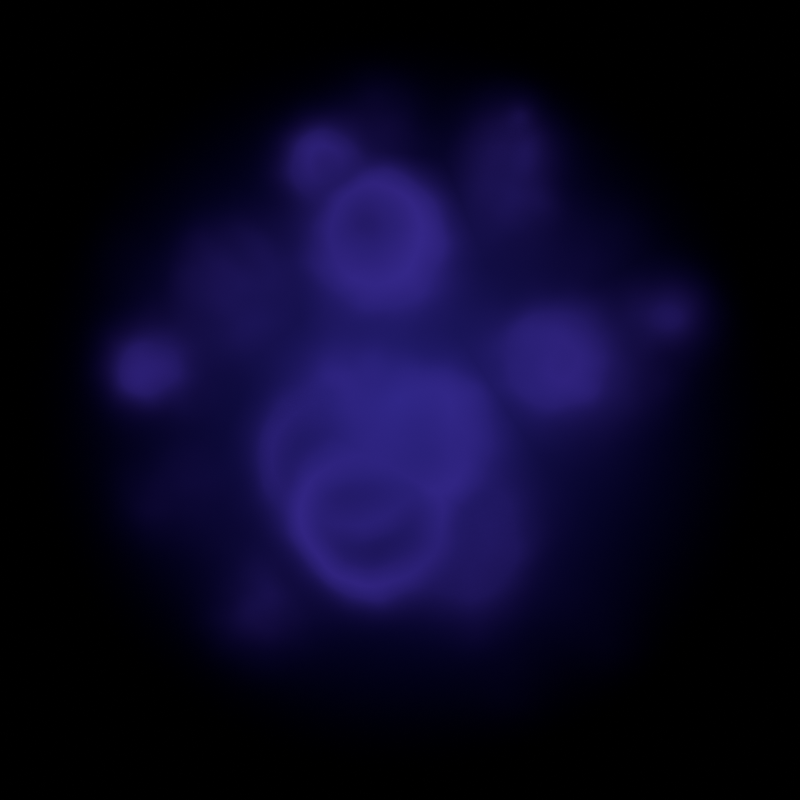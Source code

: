 # Source: quarg_explosion.blend  (saved by Blender 5.0.119; exported with 4.5.12 LTS)
import bpy
from mathutils import Matrix  # noqa: F401  (used for matrix-valued properties, if any)

bpy.ops.wm.read_factory_settings(use_empty=True)
scene = bpy.context.scene
scene.name = 'Scene'

# ---- collections
col_collection = bpy.data.collections.new('Collection'); scene.collection.children.link(col_collection)

# ---- materials (node trees are filled in below, after node groups)
mat_material_001 = bpy.data.materials.new('Material.001')
mat_material_001.surface_render_method = 'BLENDED'
mat_material_001.blend_method = 'BLEND'
mat_material_001.use_backface_culling_lightprobe_volume = False
mat_material_002 = bpy.data.materials.new('Material.002')
mat_material_002.surface_render_method = 'BLENDED'
mat_material_002.blend_method = 'BLEND'
mat_material_002.use_backface_culling_lightprobe_volume = False
mat_material_003 = bpy.data.materials.new('Material.003')
mat_material_003.surface_render_method = 'BLENDED'
mat_material_003.blend_method = 'BLEND'
mat_material_003.use_backface_culling_lightprobe_volume = False
mat_material_004 = bpy.data.materials.new('Material.004')
mat_material_004.surface_render_method = 'BLENDED'
mat_material_004.blend_method = 'BLEND'
mat_material_004.use_backface_culling_lightprobe_volume = False
mat_material_006 = bpy.data.materials.new('Material.006')
mat_material_006.surface_render_method = 'BLENDED'
mat_material_006.blend_method = 'BLEND'
mat_material_006.use_backface_culling_lightprobe_volume = False
mat_material_007 = bpy.data.materials.new('Material.007')
mat_material_007.surface_render_method = 'BLENDED'
mat_material_007.blend_method = 'BLEND'
mat_material_007.use_backface_culling_lightprobe_volume = False
mat_material_005 = bpy.data.materials.new('Material.005')
mat_material_005.surface_render_method = 'BLENDED'
mat_material_005.blend_method = 'BLEND'
mat_material_005.use_backface_culling_lightprobe_volume = False
mat_material_008 = bpy.data.materials.new('Material.008')
mat_material_008.surface_render_method = 'BLENDED'
mat_material_008.blend_method = 'BLEND'
mat_material_008.use_backface_culling_lightprobe_volume = False

# ---- node groups
ng_geometry_nodes = bpy.data.node_groups.new('Geometry Nodes', 'GeometryNodeTree')
_s = ng_geometry_nodes.interface.new_socket(name='Geometry', in_out='OUTPUT', socket_type='NodeSocketGeometry')
_s = ng_geometry_nodes.interface.new_socket(name='Geometry', in_out='INPUT', socket_type='NodeSocketGeometry')
ng_geometry_nodes.is_modifier = True
# nodes of 'Geometry Nodes' reference scene objects; filled in after objects exist
ng_geometry_nodes_001 = bpy.data.node_groups.new('Geometry Nodes.001', 'GeometryNodeTree')
_s = ng_geometry_nodes_001.interface.new_socket(name='Geometry', in_out='OUTPUT', socket_type='NodeSocketGeometry')
_s = ng_geometry_nodes_001.interface.new_socket(name='Geometry', in_out='INPUT', socket_type='NodeSocketGeometry')
ng_geometry_nodes_001.is_modifier = True
# nodes of 'Geometry Nodes.001' reference scene objects; filled in after objects exist

# ---- material node trees
mat_material_001.use_nodes = True; mat_material_001.node_tree.nodes.clear()
_N = mat_material_001.node_tree.nodes; _L = mat_material_001.node_tree.links
n0 = _N.new('ShaderNodeOutputMaterial'); n0.name = 'Material Output'; n0.location = (300, 300)
n1 = _N.new('ShaderNodeBsdfTransparent'); n1.name = 'Transparent BSDF'; n1.location = (-178, 283)
n2 = _N.new('ShaderNodeEmission'); n2.name = 'Emission'; n2.location = (-163, 193)
n2.inputs[0].default_value = (0.0, 0.0, 0.0, 1.0)
n3 = _N.new('ShaderNodeTexCoord'); n3.name = 'Texture Coordinate'; n3.location = (-1129, 285)
n4 = _N.new('ShaderNodeVectorMath'); n4.name = 'Vector Math'; n4.location = (-917, 249)
n4.operation = 'LENGTH'
n5 = _N.new('ShaderNodeMapRange'); n5.name = 'Map Range'; n5.location = (-734, 305)
n5.inputs[1].default_value = 0.4
n5.inputs[2].default_value = 0.0
n6 = _N.new('ShaderNodeMath'); n6.name = 'Math'; n6.location = (-552, 301)
n6.operation = 'POWER'
n6.inputs[1].default_value = 3.0
n7 = _N.new('ShaderNodeAddShader'); n7.name = 'Add Shader'; n7.location = (76, 279)
_L.new(n3.outputs[3], n4.inputs[0])
_L.new(n4.outputs[1], n5.inputs[0])
_L.new(n5.outputs[0], n6.inputs[0])
_L.new(n7.outputs[0], n0.inputs[0])
_L.new(n2.outputs[0], n7.inputs[1])
_L.new(n1.outputs[0], n7.inputs[0])
_L.new(n6.outputs[0], n2.inputs[1])
n0.is_active_output = True
mat_material_002.use_nodes = True; mat_material_002.node_tree.nodes.clear()
_N = mat_material_002.node_tree.nodes; _L = mat_material_002.node_tree.links
n0 = _N.new('ShaderNodeOutputMaterial'); n0.name = 'Material Output'; n0.location = (300, 300)
n1 = _N.new('ShaderNodeBsdfTransparent'); n1.name = 'Transparent BSDF'; n1.location = (-178, 283)
n2 = _N.new('ShaderNodeEmission'); n2.name = 'Emission'; n2.location = (-163, 193)
n2.inputs[0].default_value = (0.02077, 0.001627, 0.1406, 1.0)
n3 = _N.new('ShaderNodeTexCoord'); n3.name = 'Texture Coordinate'; n3.location = (-1129, 285)
n4 = _N.new('ShaderNodeVectorMath'); n4.name = 'Vector Math'; n4.location = (-917, 249)
n4.operation = 'LENGTH'
n5 = _N.new('ShaderNodeMapRange'); n5.name = 'Map Range'; n5.location = (-734, 305)
n5.inputs[1].default_value = 1.0
n5.inputs[2].default_value = 0.0
n6 = _N.new('ShaderNodeMath'); n6.name = 'Math'; n6.location = (-552, 301)
n6.operation = 'POWER'
n6.inputs[1].default_value = 2.0
n7 = _N.new('ShaderNodeAddShader'); n7.name = 'Add Shader'; n7.location = (53, 249)
_L.new(n3.outputs[3], n4.inputs[0])
_L.new(n4.outputs[1], n5.inputs[0])
_L.new(n5.outputs[0], n6.inputs[0])
_L.new(n7.outputs[0], n0.inputs[0])
_L.new(n1.outputs[0], n7.inputs[0])
_L.new(n2.outputs[0], n7.inputs[1])
_L.new(n6.outputs[0], n2.inputs[1])
n0.is_active_output = True
mat_material_003.use_nodes = True; mat_material_003.node_tree.nodes.clear()
_N = mat_material_003.node_tree.nodes; _L = mat_material_003.node_tree.links
n0 = _N.new('ShaderNodeOutputMaterial'); n0.name = 'Material Output'; n0.location = (300, 300)
n1 = _N.new('ShaderNodeBsdfTransparent'); n1.name = 'Transparent BSDF'; n1.location = (-178, 283)
n2 = _N.new('ShaderNodeEmission'); n2.name = 'Emission'; n2.location = (-163, 193)
n2.inputs[0].default_value = (0.0, 0.0, 0.0, 1.0)
n3 = _N.new('ShaderNodeTexCoord'); n3.name = 'Texture Coordinate'; n3.location = (-1129, 285)
n4 = _N.new('ShaderNodeVectorMath'); n4.name = 'Vector Math'; n4.location = (-917, 249)
n4.operation = 'LENGTH'
n5 = _N.new('ShaderNodeMapRange'); n5.name = 'Map Range'; n5.location = (-734, 305)
n5.inputs[1].default_value = 1.0
n5.inputs[2].default_value = 0.3
n6 = _N.new('ShaderNodeMath'); n6.name = 'Math'; n6.location = (-552, 301)
n6.operation = 'POWER'
n6.inputs[1].default_value = 4.0
n7 = _N.new('ShaderNodeAddShader'); n7.name = 'Add Shader'; n7.location = (53, 249)
_L.new(n3.outputs[3], n4.inputs[0])
_L.new(n4.outputs[1], n5.inputs[0])
_L.new(n5.outputs[0], n6.inputs[0])
_L.new(n7.outputs[0], n0.inputs[0])
_L.new(n1.outputs[0], n7.inputs[0])
_L.new(n2.outputs[0], n7.inputs[1])
_L.new(n6.outputs[0], n2.inputs[1])
n0.is_active_output = True
mat_material_004.use_nodes = True; mat_material_004.node_tree.nodes.clear()
_N = mat_material_004.node_tree.nodes; _L = mat_material_004.node_tree.links
n0 = _N.new('ShaderNodeOutputMaterial'); n0.name = 'Material Output'; n0.location = (300, 300)
n1 = _N.new('ShaderNodeBsdfTransparent'); n1.name = 'Transparent BSDF'; n1.location = (-178, 283)
n2 = _N.new('ShaderNodeEmission'); n2.name = 'Emission'; n2.location = (-163, 193)
n2.inputs[0].default_value = (0.0, 0.0, 0.0, 1.0)
n3 = _N.new('ShaderNodeTexCoord'); n3.name = 'Texture Coordinate'; n3.location = (-1129, 285)
n4 = _N.new('ShaderNodeVectorMath'); n4.name = 'Vector Math'; n4.location = (-917, 249)
n4.operation = 'LENGTH'
n5 = _N.new('ShaderNodeMapRange'); n5.name = 'Map Range'; n5.location = (-734, 305)
n5.inputs[1].default_value = 1.0
n5.inputs[2].default_value = 0.25
n6 = _N.new('ShaderNodeMath'); n6.name = 'Math'; n6.location = (-552, 301)
n6.operation = 'POWER'
n6.inputs[1].default_value = 2.0
n7 = _N.new('ShaderNodeMixShader'); n7.name = 'Mix Shader'; n7.location = (93, 282)
_L.new(n3.outputs[3], n4.inputs[0])
_L.new(n4.outputs[1], n5.inputs[0])
_L.new(n5.outputs[0], n6.inputs[0])
_L.new(n7.outputs[0], n0.inputs[0])
_L.new(n2.outputs[0], n7.inputs[2])
_L.new(n1.outputs[0], n7.inputs[1])
_L.new(n6.outputs[0], n7.inputs[0])
n0.is_active_output = True
mat_material_006.use_nodes = True; mat_material_006.node_tree.nodes.clear()
_N = mat_material_006.node_tree.nodes; _L = mat_material_006.node_tree.links
n0 = _N.new('ShaderNodeOutputMaterial'); n0.name = 'Material Output'; n0.location = (300, 300)
n1 = _N.new('ShaderNodeBsdfTransparent'); n1.name = 'Transparent BSDF'; n1.location = (-178, 283)
n2 = _N.new('ShaderNodeEmission'); n2.name = 'Emission'; n2.location = (-163, 193)
n2.inputs[0].default_value = (0.02227, 0.01259, 0.1503, 1.0)
n3 = _N.new('ShaderNodeTexCoord'); n3.name = 'Texture Coordinate'; n3.location = (-1237, 314)
n4 = _N.new('ShaderNodeVectorMath'); n4.name = 'Vector Math'; n4.location = (-917, 249)
n4.operation = 'LENGTH'
n5 = _N.new('ShaderNodeMapRange'); n5.name = 'Map Range'; n5.location = (-734, 305)
n5.inputs[1].default_value = 1.0
n5.inputs[2].default_value = 0.0
n6 = _N.new('ShaderNodeMath'); n6.name = 'Math'; n6.location = (-552, 301)
n6.operation = 'POWER'
n6.inputs[1].default_value = 2.0
n7 = _N.new('ShaderNodeAddShader'); n7.name = 'Add Shader'; n7.location = (53, 249)
_L.new(n3.outputs[3], n4.inputs[0])
_L.new(n4.outputs[1], n5.inputs[0])
_L.new(n5.outputs[0], n6.inputs[0])
_L.new(n7.outputs[0], n0.inputs[0])
_L.new(n1.outputs[0], n7.inputs[0])
_L.new(n2.outputs[0], n7.inputs[1])
_L.new(n6.outputs[0], n2.inputs[1])
n0.is_active_output = True
mat_material_007.use_nodes = True; mat_material_007.node_tree.nodes.clear()
_N = mat_material_007.node_tree.nodes; _L = mat_material_007.node_tree.links
n0 = _N.new('ShaderNodeOutputMaterial'); n0.name = 'Material Output'; n0.location = (300, 300)
n1 = _N.new('ShaderNodeBsdfTransparent'); n1.name = 'Transparent BSDF'; n1.location = (-178, 283)
n2 = _N.new('ShaderNodeEmission'); n2.name = 'Emission'; n2.location = (-163, 193)
n2.inputs[0].default_value = (4.869, 3.416, 4.962, 1.0)
n3 = _N.new('ShaderNodeTexCoord'); n3.name = 'Texture Coordinate'; n3.location = (-1129, 285)
n4 = _N.new('ShaderNodeVectorMath'); n4.name = 'Vector Math'; n4.location = (-917, 249)
n4.operation = 'LENGTH'
n5 = _N.new('ShaderNodeMapRange'); n5.name = 'Map Range'; n5.location = (-734, 305)
n5.inputs[1].default_value = 0.5
n5.inputs[2].default_value = 0.0
n6 = _N.new('ShaderNodeMath'); n6.name = 'Math'; n6.location = (-552, 301)
n6.operation = 'POWER'
n6.inputs[1].default_value = 3.0
n7 = _N.new('ShaderNodeAddShader'); n7.name = 'Add Shader'; n7.location = (76, 279)
_L.new(n3.outputs[3], n4.inputs[0])
_L.new(n4.outputs[1], n5.inputs[0])
_L.new(n5.outputs[0], n6.inputs[0])
_L.new(n7.outputs[0], n0.inputs[0])
_L.new(n2.outputs[0], n7.inputs[1])
_L.new(n1.outputs[0], n7.inputs[0])
_L.new(n6.outputs[0], n2.inputs[1])
n0.is_active_output = True
mat_material_005.use_nodes = True; mat_material_005.node_tree.nodes.clear()
_N = mat_material_005.node_tree.nodes; _L = mat_material_005.node_tree.links
n0 = _N.new('ShaderNodeOutputMaterial'); n0.name = 'Material Output'; n0.location = (630, 300)
n1 = _N.new('ShaderNodeBsdfTransparent'); n1.name = 'Transparent BSDF'; n1.location = (223, 385)
n2 = _N.new('ShaderNodeEmission'); n2.name = 'Emission'; n2.location = (167, 193)
n2.inputs[0].default_value = (0.0, 0.0, 0.0, 1.0)
n3 = _N.new('ShaderNodeTexCoord'); n3.name = 'Texture Coordinate'; n3.location = (-1129, 285)
n4 = _N.new('ShaderNodeVectorMath'); n4.name = 'Vector Math'; n4.location = (-917, 249)
n4.operation = 'LENGTH'
n5 = _N.new('ShaderNodeAddShader'); n5.name = 'Add Shader'; n5.location = (383, 249)
n6 = _N.new('ShaderNodeMath'); n6.name = 'Math'; n6.location = (-718, 274)
n6.inputs[1].default_value = -0.85
n7 = _N.new('ShaderNodeMath'); n7.name = 'Math.001'; n7.location = (-553, 272)
n7.operation = 'POWER'
n7.inputs[1].default_value = 2.0
n8 = _N.new('ShaderNodeMath'); n8.name = 'Math.002'; n8.location = (-193, 272)
n8.operation = 'POWER'
n9 = _N.new('ShaderNodeMath'); n9.name = 'Math.003'; n9.location = (-373, 274)
n9.operation = 'MULTIPLY'
n9.inputs[1].default_value = 50.0
n10 = _N.new('ShaderNodeMath'); n10.name = 'Math.004'; n10.location = (-13, 274)
n10.operation = 'MULTIPLY'
n11 = _N.new('ShaderNodeTexNoise'); n11.name = 'Noise Texture'; n11.location = (-381, -27)
n11.inputs[2].default_value = 10.0
n12 = _N.new('ShaderNodeVectorMath'); n12.name = 'Vector Math.001'; n12.location = (-791, 91)
n12.operation = 'NORMALIZE'
_L.new(n3.outputs[3], n4.inputs[0])
_L.new(n5.outputs[0], n0.inputs[0])
_L.new(n1.outputs[0], n5.inputs[0])
_L.new(n2.outputs[0], n5.inputs[1])
_L.new(n4.outputs[1], n6.inputs[0])
_L.new(n6.outputs[0], n7.inputs[0])
_L.new(n9.outputs[0], n8.inputs[1])
_L.new(n10.outputs[0], n2.inputs[1])
_L.new(n7.outputs[0], n9.inputs[0])
_L.new(n8.outputs[0], n10.inputs[0])
_L.new(n11.outputs[0], n10.inputs[1])
_L.new(n12.outputs[0], n11.inputs[0])
_L.new(n3.outputs[3], n12.inputs[0])
n0.is_active_output = True
mat_material_008.use_nodes = True; mat_material_008.node_tree.nodes.clear()
_N = mat_material_008.node_tree.nodes; _L = mat_material_008.node_tree.links
n0 = _N.new('ShaderNodeOutputMaterial'); n0.name = 'Material Output'; n0.location = (1366, 307)
n1 = _N.new('ShaderNodeEmission'); n1.name = 'Emission'; n1.location = (714, 188)
n1.inputs[0].default_value = (0.2145, 0.01719, 1.0, 1.0)
n2 = _N.new('ShaderNodeMixShader'); n2.name = 'Mix Shader'; n2.location = (1101, 260)
n3 = _N.new('ShaderNodeBsdfTransparent'); n3.name = 'Transparent BSDF'; n3.location = (562, 51)
n4 = _N.new('ShaderNodeTexCoord'); n4.name = 'Texture Coordinate'; n4.location = (-2548, 406)
n5 = _N.new('ShaderNodeTexVoronoi'); n5.name = 'Voronoi Texture'; n5.location = (-1318, 415)
n5.inputs[2].default_value = 2.0
n6 = _N.new('ShaderNodeMapRange'); n6.name = 'Map Range'; n6.location = (-1073, 435)
n6.inputs[1].default_value = 1.0
n6.inputs[2].default_value = 0.0
n7 = _N.new('ShaderNodeMath'); n7.name = 'Math'; n7.location = (-476, 379)
n7.operation = 'SUBTRACT'
n8 = _N.new('ShaderNodeVectorMath'); n8.name = 'Vector Math'; n8.location = (-1314, 59)
n8.operation = 'LENGTH'
n9 = _N.new('ShaderNodeMath'); n9.name = 'Math.001'; n9.location = (-954, 133)
n9.operation = 'POWER'
n9.inputs[1].default_value = 2.0
n10 = _N.new('ShaderNodeMath'); n10.name = 'Math.002'; n10.location = (-116, 399)
n10.inputs[1].default_value = -0.07778
n11 = _N.new('ShaderNodeMath'); n11.name = 'Math.003'; n11.location = (-1134, 90)
n11.operation = 'MULTIPLY'
n11.inputs[1].default_value = 0.9859
n12 = _N.new('ShaderNodeFloatCurve'); n12.name = 'Float Curve'; n12.location = (74, 608)
_c = n12.mapping.curves[0]
while len(_c.points) > 2: _c.points.remove(_c.points[-1])
_c.points[0].location = (0.0, 0.0); _c.points[0].handle_type = 'AUTO'
_c.points[1].location = (0.21818, 0.11875); _c.points[1].handle_type = 'AUTO'
_p = _c.points.new(0.50455, 1.0); _p.handle_type = 'VECTOR'
_p = _c.points.new(0.74091, 0.375); _p.handle_type = 'AUTO'
_p = _c.points.new(1.0, 0.20625); _p.handle_type = 'AUTO'
n12.mapping.update()
n13 = _N.new('ShaderNodeMath'); n13.name = 'Math.004'; n13.location = (368, 301)
n13.operation = 'MULTIPLY'
n13.inputs[1].default_value = 0.1981
n14 = _N.new('ShaderNodeVectorMath'); n14.name = 'Vector Math.001'; n14.location = (-1535, 89)
n14.operation = 'MULTIPLY'
n14.inputs[1].default_value = (1.0, 1.0, 0.0)
n15 = _N.new('ShaderNodeMath'); n15.name = 'Math.005'; n15.location = (565, 522)
n15.operation = 'MULTIPLY'
n15.use_clamp = True
n15.inputs[1].default_value = 1.5
n16 = _N.new('ShaderNodeTexNoise'); n16.name = 'Noise Texture'; n16.location = (-1294, 750)
n16.noise_dimensions = '4D'
n16.inputs[1].default_value = 1.444
n16.inputs[2].default_value = 2.0
n16.inputs[3].default_value = 3.0
n17 = _N.new('ShaderNodeMath'); n17.name = 'Math.006'; n17.location = (534, 219)
n17.operation = 'MULTIPLY'
n18 = _N.new('ShaderNodeMapRange'); n18.name = 'Map Range.001'; n18.location = (-963, 788)
n18.inputs[1].default_value = 1.0
n18.inputs[2].default_value = 0.0
n18.inputs[3].default_value = 0.4
n18.inputs[4].default_value = 1.3
n19 = _N.new('ShaderNodeMath'); n19.name = 'Math.007'; n19.location = (-296, 384)
n19.operation = 'MULTIPLY'
n20 = _N.new('NodeReroute'); n20.name = 'Reroute'; n20.location = (-2178, 294)
n20.width = 10
n20.socket_idname = 'NodeSocketVector'
_L.new(n2.outputs[0], n0.inputs[0])
_L.new(n20.outputs[0], n5.inputs[0])
_L.new(n15.outputs[0], n2.inputs[0])
_L.new(n3.outputs[0], n2.inputs[1])
_L.new(n1.outputs[0], n2.inputs[2])
_L.new(n5.outputs[0], n6.inputs[0])
_L.new(n6.outputs[0], n7.inputs[0])
_L.new(n11.outputs[0], n9.inputs[0])
_L.new(n19.outputs[0], n10.inputs[0])
_L.new(n8.outputs[1], n11.inputs[0])
_L.new(n10.outputs[0], n12.inputs[1])
_L.new(n17.outputs[0], n1.inputs[1])
_L.new(n12.outputs[0], n13.inputs[0])
_L.new(n20.outputs[0], n14.inputs[0])
_L.new(n14.outputs[0], n8.inputs[0])
_L.new(n12.outputs[0], n15.inputs[0])
_L.new(n20.outputs[0], n16.inputs[0])
_L.new(n13.outputs[0], n17.inputs[0])
_L.new(n18.outputs[0], n17.inputs[1])
_L.new(n9.outputs[0], n7.inputs[1])
_L.new(n16.outputs[0], n18.inputs[0])
_L.new(n7.outputs[0], n19.inputs[0])
_L.new(n18.outputs[0], n19.inputs[1])
_L.new(n4.outputs[3], n20.inputs[0])
n0.is_active_output = True

# ---- world
world_world = bpy.data.worlds.new('World'); scene.world = world_world
world_world.use_nodes = True; world_world.node_tree.nodes.clear()
_N = world_world.node_tree.nodes; _L = world_world.node_tree.links
n0 = _N.new('ShaderNodeOutputWorld'); n0.name = 'World Output'; n0.location = (300, 300)
n1 = _N.new('ShaderNodeBackground'); n1.name = 'Background'; n1.location = (10, 300)
n1.inputs[0].default_value = (0.0, 0.0, 0.0, 1.0)
_L.new(n1.outputs[0], n0.inputs[0])
n0.is_active_output = True
world_world.color = (0.05088, 0.05088, 0.05088)
world_world.sun_shadow_jitter_overblur = 0.0

# ---- cameras
cam_camera = bpy.data.cameras.new('Camera')
cam_camera.type = 'ORTHO'
cam_camera.clip_end = 100.0
cam_camera.ortho_scale = 2.0

# ---- meshes
me_plane = bpy.data.meshes.new('Plane')
me_plane.from_pydata([(-1.0, -1.0, 0.0), (1.0, -1.0, 0.0), (-1.0, 1.0, 0.0), (1.0, 1.0, 0.0)], [], [(0, 1, 3, 2)])
_uv = me_plane.uv_layers.new(name='UVMap')
_uv.uv.foreach_set('vector', [0.0, 0.0, 1.0, 0.0, 1.0, 1.0, 0.0, 1.0])
me_plane.materials.append(mat_material_001)
me_plane.update()
me_plane_001 = bpy.data.meshes.new('Plane.001')
me_plane_001.from_pydata([(-1.0, -1.0, 0.0), (1.0, -1.0, 0.0), (-1.0, 1.0, 0.0), (1.0, 1.0, 0.0)], [], [(0, 1, 3, 2)])
_uv = me_plane_001.uv_layers.new(name='UVMap')
_uv.uv.foreach_set('vector', [0.0, 0.0, 1.0, 0.0, 1.0, 1.0, 0.0, 1.0])
me_plane_001.materials.append(mat_material_002)
me_plane_001.update()
me_plane_002 = bpy.data.meshes.new('Plane.002')
me_plane_002.from_pydata([(-1.0, -1.0, 0.0), (1.0, -1.0, 0.0), (-1.0, 1.0, 0.0), (1.0, 1.0, 0.0)], [], [(0, 1, 3, 2)])
_uv = me_plane_002.uv_layers.new(name='UVMap')
_uv.uv.foreach_set('vector', [0.0, 0.0, 1.0, 0.0, 1.0, 1.0, 0.0, 1.0])
me_plane_002.materials.append(mat_material_003)
me_plane_002.update()
me_plane_004 = bpy.data.meshes.new('Plane.004')
me_plane_004.from_pydata([(-1.0, -1.0, 0.0), (1.0, -1.0, 0.0), (-1.0, 1.0, 0.0), (1.0, 1.0, 0.0)], [], [(0, 1, 3, 2)])
_uv = me_plane_004.uv_layers.new(name='UVMap')
_uv.uv.foreach_set('vector', [0.0, 0.0, 1.0, 0.0, 1.0, 1.0, 0.0, 1.0])
me_plane_004.materials.append(mat_material_004)
me_plane_004.update()
me_plane_005 = bpy.data.meshes.new('Plane.005')
me_plane_005.from_pydata([(1.0, -1.0, -1.192e-07), (-1.0, -1.0, 1.192e-07), (1.0, 1.0, -1.192e-07), (-1.0, 1.0, 1.192e-07)], [], [(0, 1, 3, 2)])
_uv = me_plane_005.uv_layers.new(name='UVMap')
_uv.uv.foreach_set('vector', [0.0, 0.0, 1.0, 0.0, 1.0, 1.0, 0.0, 1.0])
me_plane_005.materials.append(mat_material_006)
me_plane_005.update()
me_plane_006 = bpy.data.meshes.new('Plane.006')
me_plane_006.from_pydata([(1.0, -1.0, -1.192e-07), (-1.0, -1.0, 1.192e-07), (1.0, 1.0, -1.192e-07), (-1.0, 1.0, 1.192e-07)], [], [(0, 1, 3, 2)])
_uv = me_plane_006.uv_layers.new(name='UVMap')
_uv.uv.foreach_set('vector', [0.0, 0.0, 1.0, 0.0, 1.0, 1.0, 0.0, 1.0])
me_plane_006.materials.append(mat_material_007)
me_plane_006.update()
me_circle = bpy.data.meshes.new('Circle')
me_circle.from_pydata([(0.1951, 0.9808, -0.366), (0.3827, 0.9239, -0.366), (0.5556, 0.8315, -0.366), (0.7071, 0.7071, -0.366), (0.8315, 0.5556, -0.366), (0.9239, 0.3827, -0.366), (0.9808, 0.1951, -0.366), (1.0, 0.0, -0.366), (0.9808, -0.1951, -0.366), (0.9239, -0.3827, -0.366), (0.8315, -0.5556, -0.366), (0.7071, -0.7071, -0.366), (0.5556, -0.8315, -0.366), (0.3827, -0.9239, -0.366), (0.1951, -0.9808, -0.366), (0.0, -1.0, -0.366), (-0.1951, -0.9808, -0.366), (-0.3827, -0.9239, -0.366), (-0.5556, -0.8315, -0.366), (-0.7071, -0.7071, -0.366), (-0.8315, -0.5556, -0.366), (-0.9239, -0.3827, -0.366), (-0.9808, -0.1951, -0.366), (-1.0, 0.0, -0.366), (-0.9808, 0.1951, -0.366), (-0.9239, 0.3827, -0.366), (-0.8315, 0.5556, -0.366), (-0.7071, 0.7071, -0.366), (-0.5556, 0.8315, -0.366), (-0.3827, 0.9239, -0.366), (-0.1951, 0.9808, -0.366), (0.0, 1.0, -0.366)], [], [(31, 0, 1, 2, 3, 4, 5, 6, 7, 8, 9, 10, 11, 12, 13, 14, 15, 16, 17, 18, 19, 20, 21, 22, 23, 24, 25, 26, 27, 28, 29, 30)])
_uv = me_circle.uv_layers.new(name='UVMap')
_uv.uv.foreach_set('vector', [0.0, 0.0, 0.0, 0.0, 0.0, 0.0, 0.0, 0.0, 0.0, 0.0, 0.0, 0.0, 0.0, 0.0, 0.0, 0.0, 0.0, 0.0, 0.0, 0.0, 0.0, 0.0, 0.0, 0.0, 0.0, 0.0, 0.0, 0.0, 0.0, 0.0, 0.0, 0.0, 0.0, 0.0, 0.0, 0.0, 0.0, 0.0, 0.0, 0.0, 0.0, 0.0, 0.0, 0.0, 0.0, 0.0, 0.0, 0.0, 0.0, 0.0, 0.0, 0.0, 0.0, 0.0, 0.0, 0.0, 0.0, 0.0, 0.0, 0.0, 0.0, 0.0, 0.0, 0.0])
me_circle.update()
me_plane_003 = bpy.data.meshes.new('Plane.003')
me_plane_003.from_pydata([(-1.0, -1.0, 0.0), (1.0, -1.0, 0.0), (-1.0, 1.0, 0.0), (1.0, 1.0, 0.0)], [], [(0, 1, 3, 2)])
_uv = me_plane_003.uv_layers.new(name='UVMap')
_uv.uv.foreach_set('vector', [0.0, 0.0, 1.0, 0.0, 1.0, 1.0, 0.0, 1.0])
me_plane_003.materials.append(mat_material_005)
me_plane_003.update()
me_plane_007 = bpy.data.meshes.new('Plane.007')
me_plane_007.from_pydata([(-1.0, -1.0, 0.0), (1.0, -1.0, 0.0), (-1.0, 1.0, 0.0), (1.0, 1.0, 0.0)], [], [(0, 1, 3, 2)])
_uv = me_plane_007.uv_layers.new(name='UVMap')
_uv.uv.foreach_set('vector', [0.0, 0.0, 1.0, 0.0, 1.0, 1.0, 0.0, 1.0])
me_plane_007.materials.append(mat_material_008)
me_plane_007.update()
me_circle_001 = bpy.data.meshes.new('Circle.001')
me_circle_001.from_pydata([(0.1951, 0.9808, -0.366), (0.3827, 0.9239, -0.366), (0.5556, 0.8315, -0.366), (0.7071, 0.7071, -0.366), (0.8315, 0.5556, -0.366), (0.9239, 0.3827, -0.366), (0.9808, 0.1951, -0.366), (1.0, 0.0, -0.366), (0.9808, -0.1951, -0.366), (0.9239, -0.3827, -0.366), (0.8315, -0.5556, -0.366), (0.7071, -0.7071, -0.366), (0.5556, -0.8315, -0.366), (0.3827, -0.9239, -0.366), (0.1951, -0.9808, -0.366), (0.0, -1.0, -0.366), (-0.1951, -0.9808, -0.366), (-0.3827, -0.9239, -0.366), (-0.5556, -0.8315, -0.366), (-0.7071, -0.7071, -0.366), (-0.8315, -0.5556, -0.366), (-0.9239, -0.3827, -0.366), (-0.9808, -0.1951, -0.366), (-1.0, 0.0, -0.366), (-0.9808, 0.1951, -0.366), (-0.9239, 0.3827, -0.366), (-0.8315, 0.5556, -0.366), (-0.7071, 0.7071, -0.366), (-0.5556, 0.8315, -0.366), (-0.3827, 0.9239, -0.366), (-0.1951, 0.9808, -0.366), (0.0, 1.0, -0.366)], [], [(31, 0, 1, 2, 3, 4, 5, 6, 7, 8, 9, 10, 11, 12, 13, 14, 15, 16, 17, 18, 19, 20, 21, 22, 23, 24, 25, 26, 27, 28, 29, 30)])
_uv = me_circle_001.uv_layers.new(name='UVMap')
_uv.uv.foreach_set('vector', [0.0, 0.0, 0.0, 0.0, 0.0, 0.0, 0.0, 0.0, 0.0, 0.0, 0.0, 0.0, 0.0, 0.0, 0.0, 0.0, 0.0, 0.0, 0.0, 0.0, 0.0, 0.0, 0.0, 0.0, 0.0, 0.0, 0.0, 0.0, 0.0, 0.0, 0.0, 0.0, 0.0, 0.0, 0.0, 0.0, 0.0, 0.0, 0.0, 0.0, 0.0, 0.0, 0.0, 0.0, 0.0, 0.0, 0.0, 0.0, 0.0, 0.0, 0.0, 0.0, 0.0, 0.0, 0.0, 0.0, 0.0, 0.0, 0.0, 0.0, 0.0, 0.0, 0.0, 0.0])
me_circle_001.update()

# ---- objects
ob_camera = bpy.data.objects.new('Camera', cam_camera)
ob_plane = bpy.data.objects.new('Plane', me_plane)
ob_plane_001 = bpy.data.objects.new('Plane.001', me_plane_001)
ob_plane_002 = bpy.data.objects.new('Plane.002', me_plane_002)
ob_plane_003 = bpy.data.objects.new('Plane.003', me_plane_004)
ob_plane_004 = bpy.data.objects.new('Plane.004', me_plane_005)
ob_plane_005 = bpy.data.objects.new('Plane.005', me_plane_006)
ob_huge = bpy.data.objects.new('Huge', me_circle)
ob_plane_006 = bpy.data.objects.new('Plane.006', me_plane_003)
ob_plane_007 = bpy.data.objects.new('Plane.007', me_plane_007)
ob_huge_large_medium = bpy.data.objects.new('Huge/Large/Medium', me_circle_001)
_N = ng_geometry_nodes.nodes; _L = ng_geometry_nodes.links
n0 = _N.new('NodeGroupInput'); n0.name = 'Group Input'; n0.location = (-950, 177)
n1 = _N.new('NodeGroupOutput'); n1.name = 'Group Output'; n1.location = (269, 0)
n2 = _N.new('GeometryNodeInstanceOnPoints'); n2.name = 'Instance on Points'; n2.location = (-10, -12)
n3 = _N.new('GeometryNodeDistributePointsOnFaces'); n3.name = 'Distribute Points on Faces'; n3.location = (-708, 177)
n3.inputs[4].default_value = 5.0
n4 = _N.new('GeometryNodeCollectionInfo'); n4.name = 'Collection Info'; n4.location = (-419, -482)
n4.inputs[0].default_value = None
n5 = _N.new('GeometryNodeInputPosition'); n5.name = 'Position'; n5.location = (-1365, -195)
n6 = _N.new('ShaderNodeSeparateXYZ'); n6.name = 'Separate XYZ'; n6.location = (-1169, -117)
n7 = _N.new('ShaderNodeMath'); n7.name = 'Math'; n7.location = (-963, -55)
n7.operation = 'ARCTAN2'
n8 = _N.new('ShaderNodeMath'); n8.name = 'Math.001'; n8.location = (-734, -130)
n8.operation = 'MULTIPLY'
n8.inputs[1].default_value = -1.0
n9 = _N.new('FunctionNodeEulerToRotation'); n9.name = 'Euler to Rotation'; n9.location = (-374, -278)
n10 = _N.new('ShaderNodeCombineXYZ'); n10.name = 'Combine XYZ'; n10.location = (-550, -297)
n11 = _N.new('ShaderNodeVectorMath'); n11.name = 'Vector Math'; n11.location = (-396, 422)
n11.operation = 'MULTIPLY'
n12 = _N.new('GeometryNodeSetPosition'); n12.name = 'Set Position'; n12.location = (-173, 204)
n13 = _N.new('GeometryNodeInputPosition'); n13.name = 'Position.001'; n13.location = (-784, 381)
n14 = _N.new('ShaderNodeValue'); n14.name = 'Value'; n14.location = (-797, 301)
n14.outputs[0].default_value = 0.6625
n15 = _N.new('FunctionNodeRandomValue'); n15.name = 'Random Value'; n15.location = (-378, -78)
n15.inputs[2].default_value = 0.1
n15.inputs[3].default_value = 0.3
_L.new(n2.outputs[0], n1.inputs[0])
_L.new(n0.outputs[0], n3.inputs[0])
_L.new(n12.outputs[0], n2.inputs[0])
_L.new(n4.outputs[0], n2.inputs[2])
_L.new(n5.outputs[0], n6.inputs[0])
_L.new(n6.outputs[1], n7.inputs[1])
_L.new(n6.outputs[0], n7.inputs[0])
_L.new(n7.outputs[0], n8.inputs[0])
_L.new(n9.outputs[0], n2.inputs[5])
_L.new(n10.outputs[0], n9.inputs[0])
_L.new(n8.outputs[0], n10.inputs[2])
_L.new(n3.outputs[0], n12.inputs[0])
_L.new(n11.outputs[0], n12.inputs[2])
_L.new(n13.outputs[0], n11.inputs[0])
_L.new(n14.outputs[0], n11.inputs[1])
_L.new(n15.outputs[1], n2.inputs[6])
n1.is_active_output = True
_N = ng_geometry_nodes_001.nodes; _L = ng_geometry_nodes_001.links
n0 = _N.new('NodeGroupInput'); n0.name = 'Group Input'; n0.location = (-950, 177)
n1 = _N.new('NodeGroupOutput'); n1.name = 'Group Output'; n1.location = (269, 0)
n2 = _N.new('GeometryNodeInstanceOnPoints'); n2.name = 'Instance on Points'; n2.location = (-10, -12)
n3 = _N.new('GeometryNodeDistributePointsOnFaces'); n3.name = 'Distribute Points on Faces'; n3.location = (-708, 177)
n3.inputs[4].default_value = 2.0
n3.inputs[6].default_value = 2
n4 = _N.new('GeometryNodeCollectionInfo'); n4.name = 'Collection Info'; n4.location = (-419, -482)
n4.inputs[0].default_value = None
n5 = _N.new('GeometryNodeInputPosition'); n5.name = 'Position'; n5.location = (-1365, -195)
n6 = _N.new('ShaderNodeSeparateXYZ'); n6.name = 'Separate XYZ'; n6.location = (-1169, -117)
n7 = _N.new('ShaderNodeMath'); n7.name = 'Math'; n7.location = (-963, -55)
n7.operation = 'ARCTAN2'
n8 = _N.new('ShaderNodeMath'); n8.name = 'Math.001'; n8.location = (-734, -130)
n8.operation = 'MULTIPLY'
n8.inputs[1].default_value = -1.0
n9 = _N.new('FunctionNodeEulerToRotation'); n9.name = 'Euler to Rotation'; n9.location = (-374, -278)
n10 = _N.new('ShaderNodeCombineXYZ'); n10.name = 'Combine XYZ'; n10.location = (-550, -297)
n11 = _N.new('ShaderNodeVectorMath'); n11.name = 'Vector Math'; n11.location = (-396, 422)
n11.operation = 'MULTIPLY'
n12 = _N.new('GeometryNodeSetPosition'); n12.name = 'Set Position'; n12.location = (-173, 204)
n13 = _N.new('GeometryNodeInputPosition'); n13.name = 'Position.001'; n13.location = (-784, 381)
n14 = _N.new('ShaderNodeValue'); n14.name = 'Value'; n14.location = (-797, 301)
n14.outputs[0].default_value = 0.6625
n15 = _N.new('FunctionNodeRandomValue'); n15.name = 'Random Value'; n15.location = (-378, -78)
n15.inputs[2].default_value = 0.1
n15.inputs[3].default_value = 0.3
_L.new(n2.outputs[0], n1.inputs[0])
_L.new(n0.outputs[0], n3.inputs[0])
_L.new(n12.outputs[0], n2.inputs[0])
_L.new(n4.outputs[0], n2.inputs[2])
_L.new(n5.outputs[0], n6.inputs[0])
_L.new(n6.outputs[1], n7.inputs[1])
_L.new(n6.outputs[0], n7.inputs[0])
_L.new(n7.outputs[0], n8.inputs[0])
_L.new(n9.outputs[0], n2.inputs[5])
_L.new(n10.outputs[0], n9.inputs[0])
_L.new(n8.outputs[0], n10.inputs[2])
_L.new(n3.outputs[0], n12.inputs[0])
_L.new(n11.outputs[0], n12.inputs[2])
_L.new(n13.outputs[0], n11.inputs[0])
_L.new(n14.outputs[0], n11.inputs[1])
_L.new(n15.outputs[1], n2.inputs[6])
n1.is_active_output = True

# ---- transforms, parenting, visibility, modifiers, constraints
ob_camera.location = (0.0, 0.0, 4.958)
ob_camera.lock_rotations_4d = False
ob_camera.empty_display_type = 'ARROWS'
ob_camera.color = (0.0, 0.0, 0.0, 0.0)
ob_camera.display_type = 'WIRE'
ob_camera.lineart.crease_threshold = 0.0
ob_plane.location = (0.0, 0.0, 0.0)
ob_plane_001.location = (0.0, 0.0, 0.1942)
ob_plane_002.location = (0.0, 0.0, 0.3106)
ob_plane_002.scale = (0.5887, 0.5887, 0.5887)
ob_plane_003.location = (0.0, 0.0, -0.1821)
ob_plane_003.hide_render = True
ob_plane_004.location = (0.0, 0.0, 6.593)
ob_plane_004.rotation_euler = (0.0, -0.0, 1.571)
ob_plane_005.location = (0.0, 0.0, 6.593)
ob_plane_005.rotation_euler = (0.0, -0.0, 1.571)
ob_plane_005.scale = (1.0, 0.208, 1.0)
ob_huge.location = (0.0, 0.0, 0.366)
ob_huge.hide_render = True
_m = ob_huge.modifiers.new('GeometryNodes', 'NODES')
_m.node_group = ng_geometry_nodes
ob_plane_006.location = (0.0, 0.0, 0.1154)
ob_plane_007.location = (0.0, 0.0, -0.963)
ob_plane_007.scale = (1.196, 1.196, 1.196)
_m = ob_plane_007.modifiers.new('Array', 'ARRAY')
_m.count = 5
_m.use_constant_offset = True
_m.constant_offset_displace = (0.0, 0.0, -1.0)
_m.use_relative_offset = False
ob_huge_large_medium.location = (0.0, 0.0, 0.4761)
_m = ob_huge_large_medium.modifiers.new('GeometryNodes', 'NODES')
_m.node_group = ng_geometry_nodes_001

# ---- collection membership
col_collection.objects.link(ob_camera)
col_collection.objects.link(ob_plane)
col_collection.objects.link(ob_plane_001)
col_collection.objects.link(ob_plane_002)
col_collection.objects.link(ob_plane_003)
col_collection.objects.link(ob_plane_004)
col_collection.objects.link(ob_plane_005)
col_collection.objects.link(ob_huge)
col_collection.objects.link(ob_plane_006)
col_collection.objects.link(ob_plane_007)
col_collection.objects.link(ob_huge_large_medium)

# ---- scene / render settings (as saved in the file)
scene.camera = ob_camera
scene.frame_start = 0; scene.frame_end = 8; scene.frame_set(5)
scene.render.engine = 'BLENDER_EEVEE_NEXT'
scene.render.resolution_x = 250
scene.render.resolution_y = 250
scene.render.resolution_percentage = 200
scene.render.bake_bias = 0.0
scene.render.bake_samples = 0
bpy.context.view_layer.update()
